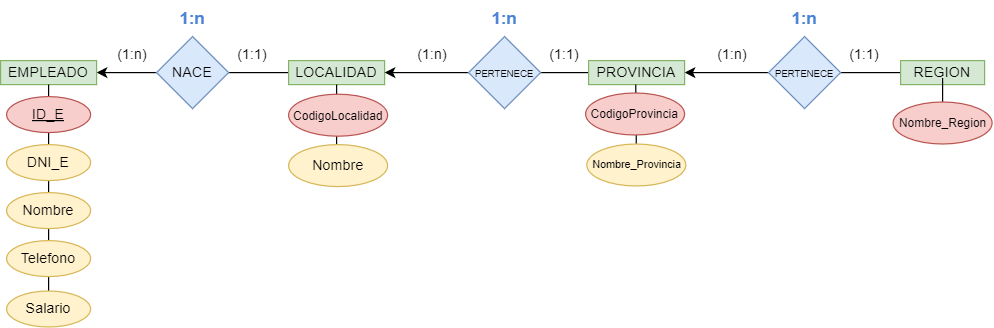

The diagram above was exported from draw.io. Its source (the exported page's mxGraphModel, read from the mxfile embedded in the PNG):
<mxGraphModel dx="1131" dy="591" grid="1" gridSize="10" guides="1" tooltips="1" connect="1" arrows="1" fold="1" page="1" pageScale="1" pageWidth="827" pageHeight="1169" math="0" shadow="0">
  <root>
    <mxCell id="0" />
    <mxCell id="1" parent="0" />
    <mxCell id="x4unI27HJJgqhoyDQEtp-24" style="edgeStyle=orthogonalEdgeStyle;rounded=0;orthogonalLoop=1;jettySize=auto;html=1;entryX=0;entryY=0.5;entryDx=0;entryDy=0;endArrow=none;endFill=0;" edge="1" parent="1" source="x4unI27HJJgqhoyDQEtp-2" target="x4unI27HJJgqhoyDQEtp-18">
      <mxGeometry relative="1" as="geometry" />
    </mxCell>
    <mxCell id="x4unI27HJJgqhoyDQEtp-26" style="edgeStyle=orthogonalEdgeStyle;rounded=0;orthogonalLoop=1;jettySize=auto;html=1;entryX=1;entryY=0.5;entryDx=0;entryDy=0;" edge="1" parent="1" source="x4unI27HJJgqhoyDQEtp-2" target="x4unI27HJJgqhoyDQEtp-16">
      <mxGeometry relative="1" as="geometry" />
    </mxCell>
    <mxCell id="x4unI27HJJgqhoyDQEtp-2" value="NACE" style="rhombus;whiteSpace=wrap;html=1;fillColor=#dae8fc;strokeColor=#6c8ebf;" vertex="1" parent="1">
      <mxGeometry x="130" y="290" width="60" height="60" as="geometry" />
    </mxCell>
    <mxCell id="x4unI27HJJgqhoyDQEtp-16" value="EMPLEADO" style="whiteSpace=wrap;html=1;align=center;fillColor=#d5e8d4;strokeColor=#82b366;" vertex="1" parent="1">
      <mxGeometry y="310" width="80" height="20" as="geometry" />
    </mxCell>
    <mxCell id="x4unI27HJJgqhoyDQEtp-18" value="LOCALIDAD" style="whiteSpace=wrap;html=1;align=center;fillColor=#d5e8d4;strokeColor=#82b366;" vertex="1" parent="1">
      <mxGeometry x="240" y="310" width="80" height="20" as="geometry" />
    </mxCell>
    <mxCell id="x4unI27HJJgqhoyDQEtp-25" value="(1:1)" style="text;strokeColor=none;align=center;fillColor=none;html=1;verticalAlign=middle;whiteSpace=wrap;rounded=0;" vertex="1" parent="1">
      <mxGeometry x="180" y="290" width="60" height="30" as="geometry" />
    </mxCell>
    <mxCell id="x4unI27HJJgqhoyDQEtp-27" value="(1:n)" style="text;strokeColor=none;align=center;fillColor=none;html=1;verticalAlign=middle;whiteSpace=wrap;rounded=0;" vertex="1" parent="1">
      <mxGeometry x="80" y="290" width="60" height="30" as="geometry" />
    </mxCell>
    <mxCell id="x4unI27HJJgqhoyDQEtp-32" style="edgeStyle=orthogonalEdgeStyle;rounded=0;orthogonalLoop=1;jettySize=auto;html=1;" edge="1" parent="1" source="x4unI27HJJgqhoyDQEtp-28" target="x4unI27HJJgqhoyDQEtp-18">
      <mxGeometry relative="1" as="geometry" />
    </mxCell>
    <mxCell id="x4unI27HJJgqhoyDQEtp-33" style="edgeStyle=orthogonalEdgeStyle;rounded=0;orthogonalLoop=1;jettySize=auto;html=1;exitX=1;exitY=0.5;exitDx=0;exitDy=0;entryX=0;entryY=0.5;entryDx=0;entryDy=0;endArrow=none;endFill=0;" edge="1" parent="1" source="x4unI27HJJgqhoyDQEtp-28">
      <mxGeometry relative="1" as="geometry">
        <mxPoint x="500" y="320" as="targetPoint" />
      </mxGeometry>
    </mxCell>
    <mxCell id="x4unI27HJJgqhoyDQEtp-28" value="&lt;font style=&quot;font-size: 8px;&quot;&gt;PERTENECE&lt;/font&gt;" style="rhombus;whiteSpace=wrap;html=1;fillColor=#dae8fc;strokeColor=#6c8ebf;" vertex="1" parent="1">
      <mxGeometry x="390" y="290" width="60" height="60" as="geometry" />
    </mxCell>
    <mxCell id="x4unI27HJJgqhoyDQEtp-37" style="edgeStyle=orthogonalEdgeStyle;rounded=0;orthogonalLoop=1;jettySize=auto;html=1;entryX=0;entryY=0.5;entryDx=0;entryDy=0;endArrow=none;endFill=0;" edge="1" parent="1" source="x4unI27HJJgqhoyDQEtp-30" target="x4unI27HJJgqhoyDQEtp-72">
      <mxGeometry relative="1" as="geometry">
        <mxPoint x="737" y="320" as="targetPoint" />
      </mxGeometry>
    </mxCell>
    <mxCell id="x4unI27HJJgqhoyDQEtp-39" style="edgeStyle=orthogonalEdgeStyle;rounded=0;orthogonalLoop=1;jettySize=auto;html=1;entryX=1;entryY=0.5;entryDx=0;entryDy=0;" edge="1" parent="1" source="x4unI27HJJgqhoyDQEtp-30">
      <mxGeometry relative="1" as="geometry">
        <mxPoint x="570" y="320" as="targetPoint" />
      </mxGeometry>
    </mxCell>
    <mxCell id="x4unI27HJJgqhoyDQEtp-30" value="&lt;font style=&quot;font-size: 8px;&quot;&gt;PERTENECE&lt;/font&gt;" style="rhombus;whiteSpace=wrap;html=1;fillColor=#dae8fc;strokeColor=#6c8ebf;" vertex="1" parent="1">
      <mxGeometry x="640" y="290" width="60" height="60" as="geometry" />
    </mxCell>
    <mxCell id="x4unI27HJJgqhoyDQEtp-34" value="(1:n)" style="text;strokeColor=none;align=center;fillColor=none;html=1;verticalAlign=middle;whiteSpace=wrap;rounded=0;" vertex="1" parent="1">
      <mxGeometry x="330" y="290" width="60" height="30" as="geometry" />
    </mxCell>
    <mxCell id="x4unI27HJJgqhoyDQEtp-35" value="(1:1)" style="text;strokeColor=none;align=center;fillColor=none;html=1;verticalAlign=middle;whiteSpace=wrap;rounded=0;" vertex="1" parent="1">
      <mxGeometry x="440" y="290" width="60" height="30" as="geometry" />
    </mxCell>
    <mxCell id="x4unI27HJJgqhoyDQEtp-40" value="(1:n)" style="text;strokeColor=none;align=center;fillColor=none;html=1;verticalAlign=middle;whiteSpace=wrap;rounded=0;" vertex="1" parent="1">
      <mxGeometry x="580" y="290" width="60" height="30" as="geometry" />
    </mxCell>
    <mxCell id="x4unI27HJJgqhoyDQEtp-41" value="(1:1)" style="text;strokeColor=none;align=center;fillColor=none;html=1;verticalAlign=middle;whiteSpace=wrap;rounded=0;" vertex="1" parent="1">
      <mxGeometry x="690" y="290" width="60" height="30" as="geometry" />
    </mxCell>
    <mxCell id="x4unI27HJJgqhoyDQEtp-65" style="edgeStyle=orthogonalEdgeStyle;rounded=0;orthogonalLoop=1;jettySize=auto;html=1;entryX=0.5;entryY=1;entryDx=0;entryDy=0;endArrow=none;endFill=0;" edge="1" parent="1" source="x4unI27HJJgqhoyDQEtp-46" target="x4unI27HJJgqhoyDQEtp-16">
      <mxGeometry relative="1" as="geometry" />
    </mxCell>
    <mxCell id="x4unI27HJJgqhoyDQEtp-46" value="Salario" style="ellipse;whiteSpace=wrap;html=1;align=center;fontStyle=0;fillColor=#fff2cc;strokeColor=#d6b656;" vertex="1" parent="1">
      <mxGeometry x="5" y="502" width="70" height="30" as="geometry" />
    </mxCell>
    <mxCell id="x4unI27HJJgqhoyDQEtp-42" value="ID_E" style="ellipse;whiteSpace=wrap;html=1;align=center;fontStyle=4;fillColor=#f8cecc;strokeColor=#b85450;" vertex="1" parent="1">
      <mxGeometry x="5" y="340" width="70" height="30" as="geometry" />
    </mxCell>
    <mxCell id="x4unI27HJJgqhoyDQEtp-43" value="DNI_E" style="ellipse;whiteSpace=wrap;html=1;align=center;fontStyle=0;fillColor=#fff2cc;strokeColor=#d6b656;" vertex="1" parent="1">
      <mxGeometry x="5" y="380" width="70" height="30" as="geometry" />
    </mxCell>
    <mxCell id="x4unI27HJJgqhoyDQEtp-44" value="Nombre" style="ellipse;whiteSpace=wrap;html=1;align=center;fontStyle=0;fillColor=#fff2cc;strokeColor=#d6b656;" vertex="1" parent="1">
      <mxGeometry x="5" y="420" width="70" height="30" as="geometry" />
    </mxCell>
    <mxCell id="x4unI27HJJgqhoyDQEtp-45" value="Telefono" style="ellipse;whiteSpace=wrap;html=1;align=center;fontStyle=0;fillColor=#fff2cc;strokeColor=#d6b656;" vertex="1" parent="1">
      <mxGeometry x="5" y="460" width="70" height="30" as="geometry" />
    </mxCell>
    <mxCell id="x4unI27HJJgqhoyDQEtp-66" style="edgeStyle=orthogonalEdgeStyle;rounded=0;orthogonalLoop=1;jettySize=auto;html=1;entryX=0.5;entryY=1;entryDx=0;entryDy=0;endArrow=none;endFill=0;" edge="1" parent="1">
      <mxGeometry relative="1" as="geometry">
        <mxPoint x="280" y="330" as="targetPoint" />
        <mxPoint x="280" y="400" as="sourcePoint" />
      </mxGeometry>
    </mxCell>
    <mxCell id="x4unI27HJJgqhoyDQEtp-69" value="CodigoLocalidad" style="ellipse;whiteSpace=wrap;html=1;align=center;fontStyle=0;fillColor=#f8cecc;strokeColor=#b85450;fontSize=10;" vertex="1" parent="1">
      <mxGeometry x="240" y="338" width="82.5" height="35" as="geometry" />
    </mxCell>
    <mxCell id="x4unI27HJJgqhoyDQEtp-72" value="REGION" style="whiteSpace=wrap;html=1;align=center;fillColor=#d5e8d4;strokeColor=#82b366;" vertex="1" parent="1">
      <mxGeometry x="750" y="310" width="70" height="20" as="geometry" />
    </mxCell>
    <mxCell id="x4unI27HJJgqhoyDQEtp-73" value="PROVINCIA" style="whiteSpace=wrap;html=1;align=center;fillColor=#d5e8d4;strokeColor=#82b366;" vertex="1" parent="1">
      <mxGeometry x="490" y="310" width="80" height="20" as="geometry" />
    </mxCell>
    <mxCell id="x4unI27HJJgqhoyDQEtp-74" value="Nombre" style="ellipse;whiteSpace=wrap;html=1;align=center;fontStyle=0;fillColor=#fff2cc;strokeColor=#d6b656;fontSize=12;" vertex="1" parent="1">
      <mxGeometry x="240" y="380" width="82.5" height="35" as="geometry" />
    </mxCell>
    <mxCell id="x4unI27HJJgqhoyDQEtp-77" style="edgeStyle=orthogonalEdgeStyle;rounded=0;orthogonalLoop=1;jettySize=auto;html=1;endArrow=none;endFill=0;" edge="1" parent="1">
      <mxGeometry relative="1" as="geometry">
        <mxPoint x="529.2900000000001" y="330" as="targetPoint" />
        <mxPoint x="529.71" y="398" as="sourcePoint" />
        <Array as="points">
          <mxPoint x="530" y="370" />
        </Array>
      </mxGeometry>
    </mxCell>
    <mxCell id="x4unI27HJJgqhoyDQEtp-76" value="Nombre_Provincia" style="ellipse;whiteSpace=wrap;html=1;align=center;fontStyle=0;fillColor=#fff2cc;strokeColor=#d6b656;fontSize=9;" vertex="1" parent="1">
      <mxGeometry x="488.5" y="379.5" width="82.5" height="35" as="geometry" />
    </mxCell>
    <mxCell id="x4unI27HJJgqhoyDQEtp-75" value="CodigoProvincia" style="ellipse;whiteSpace=wrap;html=1;align=center;fontStyle=0;fillColor=#f8cecc;strokeColor=#b85450;fontSize=10;" vertex="1" parent="1">
      <mxGeometry x="487.5" y="337" width="82.5" height="35" as="geometry" />
    </mxCell>
    <mxCell id="x4unI27HJJgqhoyDQEtp-79" style="edgeStyle=orthogonalEdgeStyle;rounded=0;orthogonalLoop=1;jettySize=auto;html=1;entryX=0.5;entryY=1;entryDx=0;entryDy=0;endArrow=none;endFill=0;" edge="1" parent="1" source="x4unI27HJJgqhoyDQEtp-78" target="x4unI27HJJgqhoyDQEtp-72">
      <mxGeometry relative="1" as="geometry" />
    </mxCell>
    <mxCell id="x4unI27HJJgqhoyDQEtp-78" value="Nombre_Region" style="ellipse;whiteSpace=wrap;html=1;align=center;fontStyle=0;fillColor=#f8cecc;strokeColor=#b85450;fontSize=10;" vertex="1" parent="1">
      <mxGeometry x="743.75" y="344.5" width="82.5" height="35" as="geometry" />
    </mxCell>
    <mxCell id="x4unI27HJJgqhoyDQEtp-80" value="1:n" style="text;strokeColor=none;align=center;fillColor=none;html=1;verticalAlign=middle;whiteSpace=wrap;rounded=0;glass=0;fontStyle=1;fontSize=14;fontColor=#4B83D6;" vertex="1" parent="1">
      <mxGeometry x="130" y="260" width="60" height="30" as="geometry" />
    </mxCell>
    <mxCell id="x4unI27HJJgqhoyDQEtp-81" value="1:n" style="text;strokeColor=none;align=center;fillColor=none;html=1;verticalAlign=middle;whiteSpace=wrap;rounded=0;glass=0;fontStyle=1;fontSize=14;fontColor=#4B83D6;" vertex="1" parent="1">
      <mxGeometry x="390" y="260" width="60" height="30" as="geometry" />
    </mxCell>
    <mxCell id="x4unI27HJJgqhoyDQEtp-82" value="1:n" style="text;strokeColor=none;align=center;fillColor=none;html=1;verticalAlign=middle;whiteSpace=wrap;rounded=0;glass=0;fontStyle=1;fontSize=14;fontColor=#4B83D6;" vertex="1" parent="1">
      <mxGeometry x="640" y="260" width="60" height="30" as="geometry" />
    </mxCell>
  </root>
</mxGraphModel>